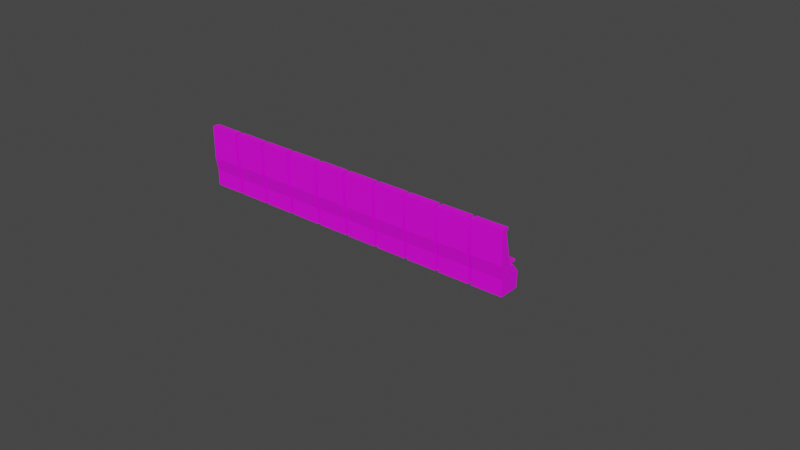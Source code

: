 # Source: EnvironmentSlots.blend  (saved by Blender 4.5.5; exported with 4.5.12 LTS)
import bpy
from mathutils import Matrix  # noqa: F401  (used for matrix-valued properties, if any)

bpy.ops.wm.read_factory_settings(use_empty=True)
scene = bpy.context.scene
scene.name = 'Scene'

# ---- collections
col_export = bpy.data.collections.new('export'); scene.collection.children.link(col_export)

# ---- images (referenced by path relative to the original .blend; pixels are not part of the script)
import os
ASSET_DIR = os.environ.get("B2B_ASSET_DIR", "")  # directory of the original .blend (textures are referenced by path, not embedded)
HERE = os.path.dirname(os.path.abspath(__file__))  # packed textures are extracted next to this script under _unpacked/

def load_image(name, relpath, width, height, colorspace="sRGB"):
    """Load a texture the original file referenced (path relative to the .blend, or extracted next to this script)."""
    p = next((c for c in (os.path.join(HERE, relpath), os.path.join(ASSET_DIR, relpath)) if relpath and os.path.exists(c)), "")
    if p:
        img = bpy.data.images.load(p, check_existing=True)
        img.name = name
    else:  # same state as the original file: an image datablock whose file is absent (Cycles renders it pink)
        img = bpy.data.images.new(name, width, height)
        img.source = "FILE"
        img.filepath = "//" + (relpath or name)
    img.colorspace_settings.name = colorspace
    return img
img_s_l1200_png = load_image('s-l1200.png', 's-l1200.png', 1024, 1024, 'sRGB')
img_slotmachinemeg_jpg_001 = load_image('SLOTMACHINEMEG.jpg.001', 'SLOTMACHINEMEG.jpg', 1024, 1024, 'sRGB')
img_seattop_jpg_001 = load_image('seatTOP.jpg.001', 'seatTOP.jpg', 1024, 1024, 'sRGB')

# ---- materials (node trees are filled in below, after node groups)
mat_gamepad = bpy.data.materials.new('Gamepad')
mat_gamepad.use_transparent_shadow = False
mat_slot_machine = bpy.data.materials.new('Slot machine')
mat_slot_machine.use_transparent_shadow = False
mat_seatcushion = bpy.data.materials.new('SeatCushion')
mat_seatcushion.use_transparent_shadow = False
mat_seatbase = bpy.data.materials.new('SeatBase')
mat_seatbase.use_transparent_shadow = False

# ---- material node trees
mat_gamepad.use_nodes = True; mat_gamepad.node_tree.nodes.clear()
_N = mat_gamepad.node_tree.nodes; _L = mat_gamepad.node_tree.links
n0 = _N.new('ShaderNodeOutputMaterial'); n0.name = 'Material Output'; n0.location = (300, 300)
n1 = _N.new('ShaderNodeBsdfPrincipled'); n1.name = 'Principled BSDF'; n1.location = (10, 300)
n1.distribution = 'GGX'
n1.subsurface_method = 'RANDOM_WALK_SKIN'
n1.inputs[3].default_value = 1.45
n1.inputs[27].default_value = (0.0, 0.0, 0.0, 1.0)
n1.inputs[28].default_value = 1.0
n2 = _N.new('ShaderNodeTexImage'); n2.name = 'Image Texture'; n2.location = (-280, 280)
n2.image = img_s_l1200_png
_L.new(n1.outputs[0], n0.inputs[0])
_L.new(n2.outputs[0], n1.inputs[0])
n0.is_active_output = True
mat_slot_machine.use_nodes = True; mat_slot_machine.node_tree.nodes.clear()
_N = mat_slot_machine.node_tree.nodes; _L = mat_slot_machine.node_tree.links
n0 = _N.new('ShaderNodeBsdfPrincipled'); n0.name = 'Principled BSDF'; n0.location = (10, 300)
n0.distribution = 'GGX'
n0.subsurface_method = 'RANDOM_WALK_SKIN'
n0.inputs[3].default_value = 1.45
n0.inputs[27].default_value = (0.0, 0.0, 0.0, 1.0)
n1 = _N.new('ShaderNodeOutputMaterial'); n1.name = 'Material Output'; n1.location = (300, 300)
n2 = _N.new('ShaderNodeTexImage'); n2.name = 'Image Texture'; n2.location = (-280, 280)
n2.image = img_slotmachinemeg_jpg_001
_L.new(n0.outputs[0], n1.inputs[0])
_L.new(n2.outputs[0], n0.inputs[0])
n1.is_active_output = True
mat_seatcushion.use_nodes = True; mat_seatcushion.node_tree.nodes.clear()
_N = mat_seatcushion.node_tree.nodes; _L = mat_seatcushion.node_tree.links
n0 = _N.new('ShaderNodeBsdfPrincipled'); n0.name = 'Principled BSDF'; n0.location = (10, 300)
n0.distribution = 'GGX'
n0.subsurface_method = 'RANDOM_WALK_SKIN'
n0.inputs[3].default_value = 1.45
n0.inputs[27].default_value = (0.0, 0.0, 0.0, 1.0)
n0.inputs[28].default_value = 1.0
n1 = _N.new('ShaderNodeOutputMaterial'); n1.name = 'Material Output'; n1.location = (300, 300)
n2 = _N.new('ShaderNodeTexImage'); n2.name = 'Image Texture'; n2.location = (-280, 280)
n2.image = img_seattop_jpg_001
_L.new(n0.outputs[0], n1.inputs[0])
_L.new(n2.outputs[0], n0.inputs[0])
n1.is_active_output = True
mat_seatbase.use_nodes = True; mat_seatbase.node_tree.nodes.clear()
_N = mat_seatbase.node_tree.nodes; _L = mat_seatbase.node_tree.links
n0 = _N.new('ShaderNodeBsdfPrincipled'); n0.name = 'Principled BSDF'; n0.location = (10, 300)
n0.distribution = 'GGX'
n0.subsurface_method = 'RANDOM_WALK_SKIN'
n0.inputs[0].default_value = (0.2171, 0.2171, 0.2171, 1.0)
n0.inputs[1].default_value = 0.8545
n0.inputs[2].default_value = 0.2545
n0.inputs[3].default_value = 1.45
n0.inputs[13].default_value = 0.6909
n0.inputs[27].default_value = (0.0, 0.0, 0.0, 1.0)
n0.inputs[28].default_value = 1.0
n1 = _N.new('ShaderNodeOutputMaterial'); n1.name = 'Material Output'; n1.location = (300, 300)
_L.new(n0.outputs[0], n1.inputs[0])
n1.is_active_output = True

# ---- world
world_world = bpy.data.worlds.new('World'); scene.world = world_world
world_world.use_nodes = True; world_world.node_tree.nodes.clear()
_N = world_world.node_tree.nodes; _L = world_world.node_tree.links
n0 = _N.new('ShaderNodeOutputWorld'); n0.name = 'World Output'; n0.location = (300, 300)
n1 = _N.new('ShaderNodeBackground'); n1.name = 'Background'; n1.location = (10, 300)
n1.inputs[0].default_value = (0.05088, 0.05088, 0.05088, 1.0)
_L.new(n1.outputs[0], n0.inputs[0])
n0.is_active_output = True
world_world.color = (0.05088, 0.05088, 0.05088)
world_world.use_sun_shadow = False
world_world.sun_shadow_jitter_overblur = 0.0

# ---- meshes
me_cube_001 = bpy.data.meshes.new('Cube.001')
me_cube_001.from_pydata([(-0.5181, -0.351, 0.001506), (-0.5181, 0.351, 0.001506), (0.5181, -0.351, 0.001506), (0.5181, 0.351, 0.001506), (-0.5181, -0.351, 0.5388), (-0.5181, 0.351, 0.5388), (0.5181, 0.351, 0.5388), (0.5181, -0.351, 0.5388), (-0.5181, -0.4294, 0.9883), (0.5181, -0.4294, 0.9883), (-0.5181, -0.4294, 2.085), (0.5181, -0.4294, 2.085), (-0.5181, 0.351, 0.5388), (0.5181, 0.351, 0.5388), (-0.5181, -0.1959, 2.085), (0.5181, -0.1959, 2.085), (-0.5181, -0.1959, 2.009), (0.5181, -0.1959, 2.009), (-0.5181, -0.2724, 2.009), (0.5181, -0.2724, 2.009), (-0.5181, -0.009909, 0.7999), (0.5181, -0.009909, 0.7999), (-0.5181, 0.1432, 0.7999), (0.5181, 0.1432, 0.7999)], [], [(1, 3, 2, 0), (2, 7, 4, 0), (3, 6, 7, 2), (1, 5, 6, 3), (0, 4, 5, 1), (4, 7, 9, 8), (8, 9, 11, 10), (6, 5, 12, 13), (10, 11, 15, 14), (14, 15, 17, 16), (16, 17, 19, 18), (18, 19, 21, 20), (20, 21, 23, 22), (12, 22, 23, 13), (8, 10, 14, 16, 18, 20, 22, 12, 4), (7, 13, 23, 21, 19, 17, 15, 11, 9)])
me_cube_001.polygons.foreach_set('material_index', [0, 1, 1, 1, 1, 0, 0, 0, 0, 1, 0, 1, 0, 0, 1, 1])
_uv = me_cube_001.uv_layers.new(name='UVMap')
_uv.uv.foreach_set('vector', [0.3404, 0.8125, 0.4015, 0.8162, 0.4027, 0.8369, 0.3417, 0.8395, 0.6626, 0.6005, 0.6661, 0.6386, 0.4695, 0.6504, 0.4653, 0.6097, 0.715, 0.1175, 0.7164, 0.1376, 0.6734, 0.1277, 0.6682, 0.1138, 0.6228, 0.0627, 0.6248, 0.02036, 0.7028, 0.03465, 0.7047, 0.0828, 0.4498, 0.04405, 0.4488, 0.0629, 0.4075, 0.06353, 0.4066, 0.04293, 0.2535, 0.2854, 0.7631, 0.2861, 0.7631, 0.2861, 0.2535, 0.2854, 0.2535, 0.2854, 0.7631, 0.2861, 0.7631, 0.2861, 0.2535, 0.2854, 0.5985, 0.3939, 0.4115, 0.3946, 0.4115, 0.3946, 0.5985, 0.3939, 0.2535, 0.2854, 0.7631, 0.2861, 0.7631, 0.2861, 0.2535, 0.2854, 0.4745, 0.9279, 0.6911, 0.8836, 0.6921, 0.8686, 0.4765, 0.9129, 0.2535, 0.2854, 0.7631, 0.2861, 0.7631, 0.2861, 0.2535, 0.2854, 0.6524, 0.5781, 0.4784, 0.5835, 0.4844, 0.2386, 0.6523, 0.2702, 0.2535, 0.2854, 0.7631, 0.2861, 0.7631, 0.2861, 0.2535, 0.2854, 0.4115, 0.3946, 0.2535, 0.2854, 0.7631, 0.2861, 0.5985, 0.3939, 0.4295, 0.2767, 0.4205, 0.2929, 0.4215, 0.3342, 0.4205, 0.3779, 0.4215, 0.4692, 0.4215, 0.5454, 0.4275, 0.6292, 0.4505, 0.6346, 0.4425, 0.2792, 0.4471, 0.6348, 0.4285, 0.6326, 0.4221, 0.4286, 0.4211, 0.4086, 0.4281, 0.3848, 0.4221, 0.3511, 0.4191, 0.3211, 0.4361, 0.2998, 0.4411, 0.3961])
me_cube_001.materials.append(mat_gamepad)
me_cube_001.materials.append(mat_slot_machine)
me_cube_001.update()
me_cube_002 = bpy.data.meshes.new('Cube.002')
me_cube_002.from_pydata([(-0.03712, 0.7415, 0.3351), (-0.03712, 0.8165, 0.3351), (0.03712, 0.7415, 0.3351), (0.03712, 0.8165, 0.3351), (-0.03712, 0.8165, 0.06549), (-0.03712, 0.7415, 0.06549), (0.03712, 0.8165, 0.06549), (0.03712, 0.7415, 0.06549), (-0.08882, 0.8687, -0.01387), (-0.08882, 0.6892, -0.01387), (0.08882, 0.8687, -0.01387), (0.08882, 0.6892, -0.01387), (-0.2422, 0.5688, 0.4348), (-0.2079, 0.5342, 0.4348), (-0.2079, 0.5688, 0.4423), (-0.2422, 0.9891, 0.4348), (-0.2079, 0.9891, 0.4423), (-0.2079, 1.024, 0.4348), (0.2422, 0.5688, 0.4348), (0.2079, 0.5688, 0.4423), (0.2079, 0.5342, 0.4348), (0.2079, 1.024, 0.4348), (0.2079, 0.9891, 0.4423), (0.2422, 0.9891, 0.4348), (-0.2422, 0.5688, 0.3881), (-0.218, 0.5587, 0.3752), (-0.2079, 0.5342, 0.3881), (-0.2422, 0.9891, 0.3881), (-0.2079, 1.024, 0.3881), (-0.218, 0.9993, 0.3752), (0.2422, 0.5688, 0.3881), (0.2079, 0.5342, 0.3881), (0.218, 0.5587, 0.3752), (0.2079, 1.024, 0.3881), (0.2422, 0.9891, 0.3881), (0.218, 0.9993, 0.3752)], [], [(24, 12, 15, 27), (0, 2, 32, 25), (34, 23, 18, 30), (28, 17, 21, 33), (31, 20, 13, 26), (3, 1, 29, 35), (2, 3, 35, 32), (1, 0, 25, 29), (2, 0, 5, 7), (7, 5, 9, 11), (3, 2, 7, 6), (1, 3, 6, 4), (0, 1, 4, 5), (8, 10, 11, 9), (4, 6, 10, 8), (6, 7, 11, 10), (5, 4, 8, 9), (12, 13, 14), (15, 16, 17), (18, 19, 20), (21, 22, 23), (24, 25, 26), (27, 28, 29), (30, 31, 32), (33, 34, 35), (14, 16, 15, 12), (16, 22, 21, 17), (22, 19, 18, 23), (19, 14, 13, 20), (24, 27, 29, 25), (28, 33, 35, 29), (34, 30, 32, 35), (31, 26, 25, 32), (26, 13, 12, 24), (17, 28, 27, 15), (30, 18, 20, 31), (23, 34, 33, 21), (22, 16, 14, 19)])
me_cube_002.polygons.foreach_set('material_index', [0, 1, 0, 0, 0, 1, 1, 1, 1, 1, 1, 1, 1, 0, 1, 1, 1, 0, 0, 0, 0, 1, 1, 1, 1, 0, 0, 0, 0, 1, 1, 1, 1, 0, 0, 0, 0, 0])
_uv = me_cube_002.uv_layers.new(name='UVMap')
_uv.uv.foreach_set('vector', [0.4985, 0.01769, 0.6073, 0.01769, 0.6073, 0.2323, 0.4985, 0.2323, 0.2308, 0.6442, 0.2692, 0.6442, 0.3625, 0.7375, 0.1375, 0.7375, 0.4985, 0.5177, 0.6073, 0.5177, 0.6073, 0.7323, 0.4985, 0.7323, 0.4985, 0.2677, 0.6073, 0.2677, 0.6073, 0.4823, 0.4985, 0.4823, 0.4985, 0.7677, 0.6073, 0.7677, 0.6073, 0.9823, 0.4985, 0.9823, 0.2692, 0.6058, 0.2308, 0.6058, 0.1375, 0.5125, 0.3625, 0.5125, 0.2692, 0.6442, 0.2692, 0.6058, 0.4558, 0.5125, 0.4558, 0.7375, 0.2308, 0.6058, 0.2308, 0.6442, 0.1375, 0.7375, 0.1375, 0.5125, 0.2692, 0.6442, 0.2308, 0.6442, 0.2308, 0.6442, 0.2692, 0.6442, 0.2692, 0.6442, 0.2308, 0.6442, 0.2308, 0.6442, 0.2692, 0.6442, 0.2692, 0.6058, 0.2692, 0.6442, 0.2692, 0.6442, 0.2692, 0.6058, 0.2308, 0.6058, 0.2692, 0.6058, 0.2692, 0.6058, 0.2308, 0.6058, 0.2308, 0.6442, 0.2308, 0.6058, 0.2308, 0.6058, 0.2308, 0.6442, 0.2308, 0.6058, 0.2692, 0.6058, 0.2692, 0.6442, 0.2308, 0.6442, 0.2308, 0.6058, 0.2692, 0.6058, 0.2692, 0.6058, 0.2308, 0.6058, 0.2692, 0.6058, 0.2692, 0.6442, 0.2692, 0.6442, 0.2692, 0.6058, 0.2308, 0.6442, 0.2308, 0.6058, 0.2308, 0.6058, 0.2308, 0.6442, 0.6073, 0.01769, 0.6073, 0.0, 0.625, 0.01769, 0.6073, 0.2323, 0.625, 0.2323, 0.6073, 0.25, 0.6073, 0.75, 0.625, 0.7677, 0.6073, 0.7677, 0.6073, 0.4823, 0.625, 0.4823, 0.6073, 0.5, 0.4985, 0.01769, 0.4808, 0.01251, 0.4985, 0.0, 0.4985, 0.2323, 0.4985, 0.25, 0.4808, 0.2375, 0.4985, 0.75, 0.4985, 0.7677, 0.4808, 0.7625, 0.4985, 0.4823, 0.4985, 0.5, 0.4808, 0.4875, 0.625, 0.01769, 0.625, 0.2323, 0.6073, 0.2323, 0.6073, 0.01769, 0.625, 0.2677, 0.625, 0.4823, 0.6073, 0.4823, 0.6073, 0.2677, 0.6427, 0.5177, 0.6427, 0.7323, 0.6073, 0.7323, 0.6073, 0.5177, 0.625, 0.7677, 0.625, 0.9823, 0.6073, 0.9823, 0.6073, 0.7677, 0.4985, 0.01769, 0.4985, 0.2323, 0.4808, 0.2375, 0.4808, 0.01251, 0.4985, 0.2677, 0.4985, 0.4823, 0.4808, 0.4875, 0.4808, 0.2625, 0.4985, 0.5177, 0.4985, 0.7323, 0.4558, 0.7375, 0.4558, 0.5125, 0.4985, 0.7677, 0.4985, 0.9823, 0.4808, 0.9875, 0.4808, 0.7625, 0.4985, 0.0, 0.6073, 0.0, 0.6073, 0.01769, 0.4985, 0.01769, 0.6073, 0.2677, 0.4985, 0.2677, 0.4985, 0.2323, 0.6073, 0.2323, 0.4985, 0.7323, 0.6073, 0.7323, 0.6073, 0.7677, 0.4985, 0.7677, 0.6073, 0.5177, 0.4985, 0.5177, 0.4985, 0.4823, 0.6073, 0.4823, 0.6427, 0.5177, 0.8573, 0.5177, 0.8573, 0.7323, 0.6427, 0.7323])
me_cube_002.materials.append(mat_seatcushion)
me_cube_002.materials.append(mat_seatbase)
me_cube_002.update()

# ---- curves / text
cu_nurbspath = bpy.data.curves.new('NurbsPath', 'CURVE')
cu_nurbspath.dimensions = '3D'
_sp = cu_nurbspath.splines.new('NURBS'); _sp.points.add(4)
_sp.points.foreach_set('co', [-2.0, 0.0, 0.0, 1.0, -1.0, 0.0, 0.0, 1.0, 0.0, 0.0, 0.0, 1.0, 1.0, 0.0, 0.0, 1.0, 2.0, 0.0, 0.0, 1.0])
_sp.order_u = 5
_sp.order_v = 0
_sp.use_endpoint_u = True
cu_nurbspath.use_path = True
cu_nurbspath.fill_mode = 'FULL'
cu_nurbspath_001 = bpy.data.curves.new('NurbsPath.001', 'CURVE')
cu_nurbspath_001.dimensions = '3D'
_sp = cu_nurbspath_001.splines.new('NURBS'); _sp.points.add(4)
_sp.points.foreach_set('co', [-2.0, 0.0, 0.0, 1.0, -1.0, 0.0, 0.0, 1.0, 0.0, 0.0, 0.0, 1.0, 1.0, 0.0, 0.0, 1.0, 2.0, 0.0, 0.0, 1.0])
_sp.order_u = 5
_sp.order_v = 0
_sp.use_endpoint_u = True
cu_nurbspath_001.use_path = True
cu_nurbspath_001.fill_mode = 'FULL'

# ---- objects
ob_nurbspath = bpy.data.objects.new('NurbsPath', cu_nurbspath)
ob_nurbspath_001 = bpy.data.objects.new('NurbsPath.001', cu_nurbspath_001)
ob_slotmachine = bpy.data.objects.new('SlotMachine', me_cube_001)
ob_seat = bpy.data.objects.new('Seat', me_cube_002)
ob_machine = bpy.data.objects.new('Machine', None)

# ---- transforms, parenting, visibility, modifiers, constraints
ob_nurbspath.location = (0.0, 0.0, 0.0)
ob_nurbspath.scale = (3.291, 1.0, 1.0)
ob_nurbspath_001.location = (0.0, 0.7629, 0.0)
ob_nurbspath_001.scale = (3.291, 1.0, 1.0)
ob_slotmachine.parent = ob_machine
ob_slotmachine.location = (0.0, 0.0, 0.0)
_m = ob_slotmachine.modifiers.new('Array', 'ARRAY')
_m.count = 10
_m.relative_offset_displace = (1.1, 0.0, 0.0)
_m = ob_slotmachine.modifiers.new('Curve', 'CURVE')
_m.object = ob_nurbspath
ob_seat.parent = ob_machine
ob_seat.location = (0.0, 0.0, 0.0)
_m = ob_seat.modifiers.new('Array', 'ARRAY')
_m.count = 10
_m.relative_offset_displace = (2.3, 0.0, 0.0)
_m = ob_seat.modifiers.new('Curve', 'CURVE')
_m.object = ob_nurbspath_001
ob_machine.location = (0.0, 0.0, 0.0)

# ---- collection membership
scene.collection.objects.link(ob_nurbspath)
scene.collection.objects.link(ob_nurbspath_001)
col_export.objects.link(ob_slotmachine)
col_export.objects.link(ob_seat)
col_export.objects.link(ob_machine)

# ---- scene / render settings (as saved in the file)
scene.frame_start = 1; scene.frame_end = 250; scene.frame_set(1)
scene.render.engine = 'BLENDER_EEVEE_NEXT'
scene.cycles.sampling_pattern = 'TABULATED_SOBOL'
scene.cycles.use_light_tree = False
scene.view_settings.view_transform = 'Filmic'
bpy.context.view_layer.update()

# ---- added for rendering (the .blend has no active camera and no usable light): camera, sun
cam_auto = bpy.data.cameras.new('AutoCamera')
cam_auto.lens = 50.0
cam_auto.sensor_width = 36.0
cam_auto.clip_end = 1000.0
ob_auto_camera = bpy.data.objects.new('AutoCamera', cam_auto)
scene.collection.objects.link(ob_auto_camera)
ob_auto_camera.location = (18.6676, -22.0197, 15.4767)
ob_auto_camera.rotation_euler = (1.09748, -7.21219e-08, 0.694738)
scene.camera = ob_auto_camera
light_auto_sun = bpy.data.lights.new('AutoSun', 'SUN')
light_auto_sun.energy = 3.0
light_auto_sun.angle = 0.0523599
ob_auto_sun = bpy.data.objects.new('AutoSun', light_auto_sun)
scene.collection.objects.link(ob_auto_sun)
ob_auto_sun.rotation_euler = (0.872665, 0.174533, 0.523599)
bpy.context.view_layer.update()
